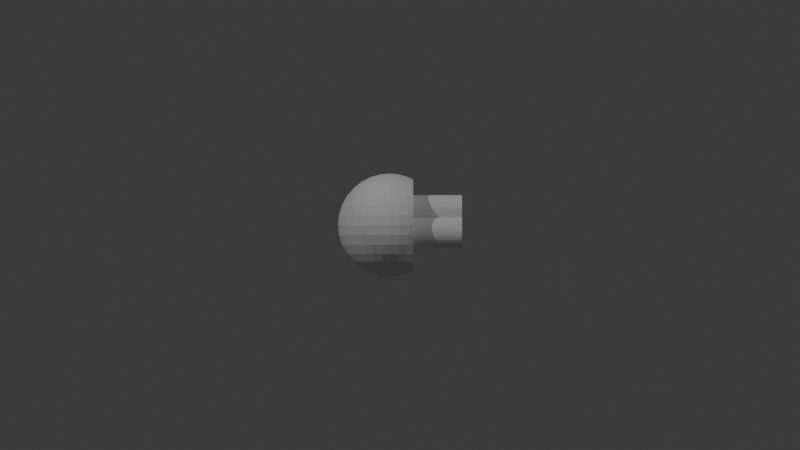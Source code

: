 # Source: PT-4-4-4.blend  (saved by Blender 4.3.32; exported with 4.5.12 LTS)
import bpy
from mathutils import Matrix  # noqa: F401  (used for matrix-valued properties, if any)

bpy.ops.wm.read_factory_settings(use_empty=True)
scene = bpy.context.scene
scene.name = 'Scene'

# ---- collections
col_collection = bpy.data.collections.new('Collection'); scene.collection.children.link(col_collection)

# ---- world
world_world = bpy.data.worlds.new('World'); scene.world = world_world
world_world.use_nodes = True; world_world.node_tree.nodes.clear()
_N = world_world.node_tree.nodes; _L = world_world.node_tree.links
n0 = _N.new('ShaderNodeOutputWorld'); n0.name = 'World Output'; n0.location = (300, 300)
n1 = _N.new('ShaderNodeBackground'); n1.name = 'Background'; n1.location = (10, 300)
n1.inputs[0].default_value = (0.05088, 0.05088, 0.05088, 1.0)
_L.new(n1.outputs[0], n0.inputs[0])
n0.is_active_output = True
world_world.color = (0.05088, 0.05088, 0.05088)
world_world.sun_shadow_jitter_overblur = 0.0

# ---- cameras
cam_camera_001 = bpy.data.cameras.new('Camera.001')
cam_camera_001.type = 'ORTHO'
cam_camera_001.ortho_scale = 40.0
cam_camera_002 = bpy.data.cameras.new('Camera.002')
cam_camera_002.type = 'ORTHO'
cam_camera_002.ortho_scale = 40.0

# ---- lights
light_point = bpy.data.lights.new('Point', 'POINT')
light_point.energy = 1e+04
light_point_001 = bpy.data.lights.new('Point.001', 'POINT')
light_point_001.energy = 6000.0

# ---- meshes
me_sphere = bpy.data.meshes.new('Sphere')
me_sphere.from_pydata([(0.0, 1.433, 2.145), (0.0, 2.145, 1.433), (0.0, 2.53, 0.5033), (0.0, 2.58, 0.0), (0.0, 2.53, -0.5033), (0.0, 2.145, -1.433), (0.0982, 0.4937, 2.53), (0.1926, 0.9684, 2.384), (0.2796, 1.406, 2.145), (0.3559, 1.789, 1.824), (0.4185, 2.104, 1.433), (0.465, 2.338, 0.9873), (0.4937, 2.482, 0.5033), (0.5033, 2.53, 0.0), (0.4937, 2.482, -0.5033), (0.465, 2.338, -0.9873), (0.4185, 2.104, -1.433), (0.3559, 1.789, -1.824), (0.2796, 1.406, -2.145), (0.1926, 0.9684, -2.384), (0.0982, 0.4937, -2.53), (0.1926, 0.465, 2.53), (0.3778, 0.9122, 2.384), (0.5485, 1.324, 2.145), (0.6981, 1.685, 1.824), (0.8209, 1.982, 1.433), (0.9122, 2.202, 0.9873), (0.9684, 2.338, 0.5033), (0.9873, 2.384, 0.0), (0.9684, 2.338, -0.5033), (0.9122, 2.202, -0.9873), (0.8209, 1.982, -1.433), (0.6981, 1.685, -1.824), (0.5485, 1.324, -2.145), (0.3778, 0.9122, -2.384), (0.1926, 0.465, -2.53), (0.2796, 0.4185, 2.53), (0.5485, 0.8209, 2.384), (0.7963, 1.192, 2.145), (1.014, 1.517, 1.824), (1.014, 1.517, -1.824), (0.7963, 1.192, -2.145), (0.5485, 0.8209, -2.384), (0.2796, 0.4185, -2.53), (0.3559, 0.3559, 2.53), (0.6981, 0.6981, 2.384), (1.014, 1.014, 2.145), (1.014, 1.014, -2.145), (0.6981, 0.6981, -2.384), (0.3559, 0.3559, -2.53), (0.4185, 0.2796, 2.53), (0.8209, 0.5485, 2.384), (0.8209, 0.5485, -2.384), (0.4185, 0.2796, -2.53), (0.0, 0.0, 2.58), (0.465, 0.1926, 2.53), (0.9122, 0.3778, 2.384), (0.9122, 0.3778, -2.384), (0.465, 0.1926, -2.53), (0.4937, 0.0982, 2.53), (0.9684, 0.1926, 2.384), (0.9684, 0.1926, -2.384), (0.4937, 0.0982, -2.53), (0.5033, -2.883e-08, 2.53), (0.9873, -5.767e-08, 2.384), (0.9873, -5.767e-08, -2.384), (0.5033, -2.883e-08, -2.53), (0.4937, -0.0982, 2.53), (0.9684, -0.1926, 2.384), (0.9684, -0.1926, -2.384), (0.4937, -0.0982, -2.53), (0.465, -0.1926, 2.53), (0.9122, -0.3778, 2.384), (0.9122, -0.3778, -2.384), (0.465, -0.1926, -2.53), (0.4185, -0.2796, 2.53), (0.8209, -0.5485, 2.384), (0.8209, -0.5485, -2.384), (0.4185, -0.2796, -2.53), (0.3559, -0.3559, 2.53), (0.6981, -0.6981, 2.384), (1.014, -1.014, 2.145), (1.014, -1.014, -2.145), (0.6981, -0.6981, -2.384), (0.3559, -0.3559, -2.53), (0.2796, -0.4185, 2.53), (0.5485, -0.8209, 2.384), (0.7963, -1.192, 2.145), (1.014, -1.517, 1.824), (1.014, -1.517, -1.824), (0.7963, -1.192, -2.145), (0.5485, -0.8209, -2.384), (0.2796, -0.4185, -2.53), (0.1926, -0.465, 2.53), (0.3778, -0.9122, 2.384), (0.5485, -1.324, 2.145), (0.6981, -1.685, 1.824), (0.8209, -1.982, 1.433), (0.9122, -2.202, 0.9873), (0.9684, -2.338, 0.5033), (0.9873, -2.384, 0.0), (0.9684, -2.338, -0.5033), (0.9122, -2.202, -0.9873), (0.8209, -1.982, -1.433), (0.6981, -1.685, -1.824), (0.5485, -1.324, -2.145), (0.3778, -0.9122, -2.384), (0.1926, -0.465, -2.53), (0.0982, -0.4937, 2.53), (0.1926, -0.9684, 2.384), (0.2796, -1.406, 2.145), (0.3559, -1.789, 1.824), (0.4185, -2.104, 1.433), (0.465, -2.338, 0.9873), (0.4937, -2.482, 0.5033), (0.5033, -2.53, 0.0), (0.4937, -2.482, -0.5033), (0.465, -2.338, -0.9873), (0.4185, -2.104, -1.433), (0.3559, -1.789, -1.824), (0.2796, -1.406, -2.145), (0.1926, -0.9684, -2.384), (0.0982, -0.4937, -2.53), (-1.922e-08, -0.5033, 2.53), (-1.346e-07, -0.9873, 2.384), (-2.499e-07, -1.433, 2.145), (-3.844e-08, -1.824, 1.824), (-2.691e-07, -2.145, 1.433), (7.689e-08, -2.384, 0.9873), (-3.46e-07, -2.53, 0.5033), (-8.458e-07, -2.58, 0.0), (-3.46e-07, -2.53, -0.5033), (7.689e-08, -2.384, -0.9873), (-2.691e-07, -2.145, -1.433), (-3.844e-08, -1.824, -1.824), (-2.499e-07, -1.433, -2.145), (-1.346e-07, -0.9873, -2.384), (-1.922e-08, -0.5033, -2.53), (-0.0982, -0.4937, 2.53), (-0.1926, -0.9684, 2.384), (-0.2796, -1.406, 2.145), (-0.3559, -1.789, 1.824), (-0.4185, -2.104, 1.433), (-0.465, -2.338, 0.9873), (-0.4937, -2.482, 0.5033), (-0.5033, -2.53, 0.0), (-0.4937, -2.482, -0.5033), (-0.465, -2.338, -0.9873), (-0.4185, -2.104, -1.433), (-0.3559, -1.789, -1.824), (-0.2796, -1.406, -2.145), (-0.1926, -0.9684, -2.384), (-0.0982, -0.4937, -2.53), (-0.1926, -0.465, 2.53), (-0.3778, -0.9122, 2.384), (-0.5485, -1.324, 2.145), (-0.6981, -1.685, 1.824), (-0.8209, -1.982, 1.433), (-0.9122, -2.202, 0.9873), (-0.9684, -2.338, 0.5033), (-0.9873, -2.384, 0.0), (-0.9684, -2.338, -0.5033), (-0.9122, -2.202, -0.9873), (-0.8209, -1.982, -1.433), (-0.6981, -1.685, -1.824), (-0.5485, -1.324, -2.145), (-0.3778, -0.9122, -2.384), (-0.1926, -0.465, -2.53), (-0.2796, -0.4185, 2.53), (-0.5485, -0.8209, 2.384), (-0.7963, -1.192, 2.145), (-1.014, -1.517, 1.824), (-1.192, -1.784, 1.433), (-1.324, -1.982, 0.9873), (-1.406, -2.104, 0.5033), (-1.433, -2.145, 0.0), (-1.406, -2.104, -0.5033), (-1.324, -1.982, -0.9873), (-1.192, -1.784, -1.433), (-1.014, -1.517, -1.824), (-0.7963, -1.192, -2.145), (-0.5485, -0.8209, -2.384), (-0.2796, -0.4185, -2.53), (-0.3559, -0.3559, 2.53), (-0.6981, -0.6981, 2.384), (-1.014, -1.014, 2.145), (-1.29, -1.29, 1.824), (-1.517, -1.517, 1.433), (-1.685, -1.685, 0.9873), (-1.789, -1.789, 0.5033), (-1.824, -1.824, 0.0), (-1.789, -1.789, -0.5033), (-1.685, -1.685, -0.9873), (-1.517, -1.517, -1.433), (-1.29, -1.29, -1.824), (-1.014, -1.014, -2.145), (-0.6981, -0.6981, -2.384), (-0.3559, -0.3559, -2.53), (0.0, 0.0, -2.58), (-0.4185, -0.2796, 2.53), (-0.8209, -0.5485, 2.384), (-1.192, -0.7963, 2.145), (-1.517, -1.014, 1.824), (-1.784, -1.192, 1.433), (-1.982, -1.324, 0.9873), (-2.104, -1.406, 0.5033), (-2.145, -1.433, 0.0), (-2.104, -1.406, -0.5033), (-1.982, -1.324, -0.9873), (-1.784, -1.192, -1.433), (-1.517, -1.014, -1.824), (-1.192, -0.7963, -2.145), (-0.8209, -0.5485, -2.384), (-0.4185, -0.2796, -2.53), (-0.465, -0.1926, 2.53), (-0.9122, -0.3778, 2.384), (-1.324, -0.5485, 2.145), (-1.685, -0.6981, 1.824), (-1.982, -0.8209, 1.433), (-2.202, -0.9122, 0.9873), (-2.338, -0.9684, 0.5033), (-2.384, -0.9873, 0.0), (-2.338, -0.9684, -0.5033), (-2.202, -0.9122, -0.9873), (-1.982, -0.8209, -1.433), (-1.685, -0.6981, -1.824), (-1.324, -0.5485, -2.145), (-0.9122, -0.3778, -2.384), (-0.465, -0.1926, -2.53), (-0.4937, -0.0982, 2.53), (-0.9684, -0.1926, 2.384), (-1.406, -0.2796, 2.145), (-1.789, -0.3559, 1.824), (-2.104, -0.4185, 1.433), (-2.338, -0.465, 0.9873), (-2.482, -0.4937, 0.5033), (-2.53, -0.5033, 0.0), (-2.482, -0.4937, -0.5033), (-2.338, -0.465, -0.9873), (-2.104, -0.4185, -1.433), (-1.789, -0.3559, -1.824), (-1.406, -0.2796, -2.145), (-0.9684, -0.1926, -2.384), (-0.4937, -0.0982, -2.53), (-0.5033, 4.806e-08, 2.53), (-0.9873, 1.346e-07, 2.384), (-1.433, 3.844e-07, 2.145), (-1.824, 7.689e-08, 1.824), (-2.145, 4.229e-07, 1.433), (-2.384, 3.844e-08, 0.9873), (-2.53, 6.92e-07, 0.5033), (-2.58, 1.153e-06, 0.0), (-2.53, 6.92e-07, -0.5033), (-2.384, 3.844e-08, -0.9873), (-2.145, 4.229e-07, -1.433), (-1.824, 7.689e-08, -1.824), (-1.433, 3.844e-07, -2.145), (-0.9873, 1.346e-07, -2.384), (-0.5033, 4.806e-08, -2.53), (-0.4937, 0.0982, 2.53), (-0.9684, 0.1926, 2.384), (-1.406, 0.2796, 2.145), (-1.789, 0.3559, 1.824), (-2.104, 0.4185, 1.433), (-2.338, 0.465, 0.9873), (-2.482, 0.4937, 0.5033), (-2.53, 0.5033, 0.0), (-2.482, 0.4937, -0.5033), (-2.338, 0.465, -0.9873), (-2.104, 0.4185, -1.433), (-1.789, 0.3559, -1.824), (-1.406, 0.2796, -2.145), (-0.9684, 0.1926, -2.384), (-0.4937, 0.0982, -2.53), (-0.465, 0.1926, 2.53), (-0.9122, 0.3778, 2.384), (-1.324, 0.5485, 2.145), (-1.685, 0.6981, 1.824), (-1.982, 0.8209, 1.433), (-2.202, 0.9122, 0.9873), (-2.338, 0.9684, 0.5033), (-2.384, 0.9873, 0.0), (-2.338, 0.9684, -0.5033), (-2.202, 0.9122, -0.9873), (-1.982, 0.8209, -1.433), (-1.685, 0.6981, -1.824), (-1.324, 0.5485, -2.145), (-0.9122, 0.3778, -2.384), (-0.465, 0.1926, -2.53), (-0.4185, 0.2796, 2.53), (-0.8209, 0.5485, 2.384), (-1.192, 0.7963, 2.145), (-1.517, 1.014, 1.824), (-1.784, 1.192, 1.433), (-1.982, 1.324, 0.9873), (-2.104, 1.406, 0.5033), (-2.145, 1.433, 0.0), (-2.104, 1.406, -0.5033), (-1.982, 1.324, -0.9873), (-1.784, 1.192, -1.433), (-1.517, 1.014, -1.824), (-1.192, 0.7963, -2.145), (-0.8209, 0.5485, -2.384), (-0.4185, 0.2796, -2.53), (-0.3559, 0.3559, 2.53), (-0.6981, 0.6981, 2.384), (-1.014, 1.014, 2.145), (-1.29, 1.29, 1.824), (-1.517, 1.517, 1.433), (-1.685, 1.685, 0.9873), (-1.789, 1.789, 0.5033), (-1.824, 1.824, 0.0), (-1.789, 1.789, -0.5033), (-1.685, 1.685, -0.9873), (-1.517, 1.517, -1.433), (-1.29, 1.29, -1.824), (-1.014, 1.014, -2.145), (-0.6981, 0.6981, -2.384), (-0.3559, 0.3559, -2.53), (-0.2796, 0.4185, 2.53), (-0.5485, 0.8209, 2.384), (-0.7963, 1.192, 2.145), (-1.014, 1.517, 1.824), (-1.192, 1.784, 1.433), (-1.324, 1.982, 0.9873), (-1.406, 2.104, 0.5033), (-1.433, 2.145, 0.0), (-1.406, 2.104, -0.5033), (-1.324, 1.982, -0.9873), (-1.192, 1.784, -1.433), (-1.014, 1.517, -1.824), (-0.7963, 1.192, -2.145), (-0.5485, 0.8209, -2.384), (-0.2796, 0.4185, -2.53), (-0.1926, 0.465, 2.53), (-0.3778, 0.9122, 2.384), (-0.5485, 1.324, 2.145), (-0.6981, 1.685, 1.824), (-0.8209, 1.982, 1.433), (-0.9122, 2.202, 0.9873), (-0.9684, 2.338, 0.5033), (-0.9873, 2.384, 0.0), (-0.9684, 2.338, -0.5033), (-0.9122, 2.202, -0.9873), (-0.8209, 1.982, -1.433), (-0.6981, 1.685, -1.824), (-0.5485, 1.324, -2.145), (-0.3778, 0.9122, -2.384), (-0.1926, 0.465, -2.53), (-0.0982, 0.4937, 2.53), (-0.1926, 0.9684, 2.384), (-0.2796, 1.406, 2.145), (-0.3559, 1.789, 1.824), (-0.4185, 2.104, 1.433), (-0.465, 2.338, 0.9873), (-0.4937, 2.482, 0.5033), (-0.5033, 2.53, 0.0), (-0.4937, 2.482, -0.5033), (-0.465, 2.338, -0.9873), (-0.4185, 2.104, -1.433), (-0.3559, 1.789, -1.824), (-0.2796, 1.406, -2.145), (-0.1926, 0.9684, -2.384), (-0.0982, 0.4937, -2.53), (3.844e-08, 0.5033, 2.53), (1.73e-07, 0.9873, 2.384), (2.307e-07, 1.824, 1.824), (1.538e-07, 2.384, 0.9873), (1.538e-07, 2.384, -0.9873), (2.307e-07, 1.824, -1.824), (5.575e-07, 1.433, -2.145), (1.73e-07, 0.9873, -2.384), (3.844e-08, 0.5033, -2.53), (1.184, 1.772, 1.45), (1.184, 1.772, -1.45), (1.184, 2.223, 0.5033), (1.184, 2.057, 0.9873), (1.184, 2.278, 0.0), (1.184, 2.223, -0.5033), (1.184, 2.057, -0.9873), (1.184, 1.788, -1.433), (1.184, 1.788, 1.433), (1.184, 1.184, 1.947), (1.184, 1.184, -1.947), (1.184, 1.377, 1.824), (1.184, 1.377, -1.824), (1.184, 0.7911, 2.15), (1.184, 0.7911, -2.15), (1.184, 0.8058, 2.145), (1.184, 0.8058, -2.145), (1.184, 0.4904, 2.226), (1.184, 0.4904, -2.226), (1.184, 0.2355, 2.266), (1.184, 0.2355, -2.266), (1.184, -9.157e-08, 2.278), (1.184, -9.157e-08, -2.278), (1.184, -0.2355, 2.266), (1.184, -0.2355, -2.266), (1.184, -0.4904, 2.226), (1.184, -0.4904, -2.226), (1.184, -0.7911, 2.15), (1.184, -0.7911, -2.15), (1.184, -1.184, 1.947), (1.184, -1.184, -1.947), (1.184, -0.8058, -2.145), (1.184, -0.8058, 2.145), (1.184, -1.772, 1.45), (1.184, -1.772, -1.45), (1.184, -1.377, 1.824), (1.184, -1.377, -1.824), (1.184, -2.223, 0.5033), (1.184, -2.057, 0.9873), (1.184, -2.278, 0.0), (1.184, -2.223, -0.5033), (1.184, -2.057, -0.9873), (1.184, -1.788, -1.433), (1.184, -1.788, 1.433)], [], [(366, 0, 8, 9), (369, 5, 16, 17), (1, 366, 9, 10), (370, 369, 17, 18), (367, 1, 10, 11), (371, 370, 18, 19), (2, 367, 11, 12), (372, 371, 19, 20), (3, 2, 12, 13), (364, 54, 6), (198, 372, 20), (4, 3, 13, 14), (365, 364, 6, 7), (368, 4, 14, 15), (0, 365, 7, 8), (5, 368, 15, 16), (15, 14, 29, 30), (8, 7, 22, 23), (16, 15, 30, 31), (9, 8, 23, 24), (17, 16, 31, 32), (10, 9, 24, 25), (18, 17, 32, 33), (11, 10, 25, 26), (19, 18, 33, 34), (12, 11, 26, 27), (20, 19, 34, 35), (13, 12, 27, 28), (6, 54, 21), (198, 20, 35), (14, 13, 28, 29), (7, 6, 21, 22), (34, 33, 41, 42), (35, 34, 42, 43), (21, 54, 36), (198, 35, 43), (22, 21, 36, 37), (23, 22, 37, 38), (24, 23, 38, 39), (401, 399, 397, 395, 393, 391, 387, 389, 383, 385, 374, 380, 379, 378, 377, 375, 376, 381, 373, 384, 382, 388, 386, 390, 392, 394, 396, 398, 400, 405, 402, 408, 406, 416, 411, 410, 412, 413, 414, 415, 407, 409, 403, 404), (33, 32, 40, 41), (373, 39, 384), (42, 41, 47, 48), (43, 42, 48, 49), (36, 54, 44), (198, 43, 49), (37, 36, 44, 45), (38, 37, 45, 46), (49, 48, 52, 53), (44, 54, 50), (198, 49, 53), (45, 44, 50, 51), (382, 46, 388), (53, 52, 57, 58), (50, 54, 55), (198, 53, 58), (51, 50, 55, 56), (386, 51, 56, 390), (55, 54, 59), (198, 58, 62), (56, 55, 59, 60), (390, 56, 60, 392), (58, 57, 61, 62), (62, 61, 65, 66), (59, 54, 63), (198, 62, 66), (60, 59, 63, 64), (392, 60, 64, 394), (63, 54, 67), (198, 66, 70), (64, 63, 67, 68), (394, 64, 68, 396), (66, 65, 69, 70), (70, 69, 73, 74), (67, 54, 71), (198, 70, 74), (68, 67, 71, 72), (396, 68, 72, 398), (72, 71, 75, 76), (398, 72, 76, 400), (74, 73, 77, 78), (71, 54, 75), (198, 74, 78), (404, 403, 82), (78, 77, 83, 84), (75, 54, 79), (198, 78, 84), (76, 75, 79, 80), (400, 76, 80, 81, 405), (402, 405, 81), (81, 80, 86, 87), (402, 81, 87, 88, 408), (409, 407, 89), (406, 408, 88), (83, 82, 90, 91), (84, 83, 91, 92), (79, 54, 85), (198, 84, 92), (80, 79, 85, 86), (91, 90, 105, 106), (410, 411, 98, 99), (92, 91, 106, 107), (412, 410, 99, 100), (85, 54, 93), (198, 92, 107), (413, 412, 100, 101), (86, 85, 93, 94), (414, 413, 101, 102), (87, 86, 94, 95), (415, 414, 102, 103), (88, 87, 95, 96), (406, 88, 96, 97, 416), (90, 89, 104, 105), (411, 416, 97, 98), (95, 94, 109, 110), (103, 102, 117, 118), (96, 95, 110, 111), (104, 103, 118, 119), (97, 96, 111, 112), (105, 104, 119, 120), (98, 97, 112, 113), (106, 105, 120, 121), (99, 98, 113, 114), (107, 106, 121, 122), (100, 99, 114, 115), (93, 54, 108), (198, 107, 122), (101, 100, 115, 116), (94, 93, 108, 109), (102, 101, 116, 117), (114, 113, 128, 129), (122, 121, 136, 137), (115, 114, 129, 130), (108, 54, 123), (198, 122, 137), (116, 115, 130, 131), (109, 108, 123, 124), (117, 116, 131, 132), (110, 109, 124, 125), (118, 117, 132, 133), (111, 110, 125, 126), (119, 118, 133, 134), (112, 111, 126, 127), (120, 119, 134, 135), (113, 112, 127, 128), (121, 120, 135, 136), (133, 132, 147, 148), (126, 125, 140, 141), (134, 133, 148, 149), (127, 126, 141, 142), (135, 134, 149, 150), (128, 127, 142, 143), (136, 135, 150, 151), (129, 128, 143, 144), (137, 136, 151, 152), (130, 129, 144, 145), (123, 54, 138), (198, 137, 152), (131, 130, 145, 146), (124, 123, 138, 139), (132, 131, 146, 147), (125, 124, 139, 140), (152, 151, 166, 167), (145, 144, 159, 160), (138, 54, 153), (198, 152, 167), (146, 145, 160, 161), (139, 138, 153, 154), (147, 146, 161, 162), (140, 139, 154, 155), (148, 147, 162, 163), (141, 140, 155, 156), (149, 148, 163, 164), (142, 141, 156, 157), (150, 149, 164, 165), (143, 142, 157, 158), (151, 150, 165, 166), (144, 143, 158, 159), (156, 155, 170, 171), (164, 163, 178, 179), (157, 156, 171, 172), (165, 164, 179, 180), (158, 157, 172, 173), (166, 165, 180, 181), (159, 158, 173, 174), (167, 166, 181, 182), (160, 159, 174, 175), (153, 54, 168), (198, 167, 182), (161, 160, 175, 176), (154, 153, 168, 169), (162, 161, 176, 177), (155, 154, 169, 170), (163, 162, 177, 178), (175, 174, 189, 190), (168, 54, 183), (198, 182, 197), (176, 175, 190, 191), (169, 168, 183, 184), (177, 176, 191, 192), (170, 169, 184, 185), (178, 177, 192, 193), (171, 170, 185, 186), (179, 178, 193, 194), (172, 171, 186, 187), (180, 179, 194, 195), (173, 172, 187, 188), (181, 180, 195, 196), (174, 173, 188, 189), (182, 181, 196, 197), (194, 193, 209, 210), (187, 186, 202, 203), (195, 194, 210, 211), (188, 187, 203, 204), (196, 195, 211, 212), (189, 188, 204, 205), (197, 196, 212, 213), (190, 189, 205, 206), (183, 54, 199), (198, 197, 213), (191, 190, 206, 207), (184, 183, 199, 200), (192, 191, 207, 208), (185, 184, 200, 201), (193, 192, 208, 209), (186, 185, 201, 202), (198, 213, 228), (207, 206, 221, 222), (200, 199, 214, 215), (208, 207, 222, 223), (201, 200, 215, 216), (209, 208, 223, 224), (202, 201, 216, 217), (210, 209, 224, 225), (203, 202, 217, 218), (211, 210, 225, 226), (204, 203, 218, 219), (212, 211, 226, 227), (205, 204, 219, 220), (213, 212, 227, 228), (206, 205, 220, 221), (199, 54, 214), (226, 225, 240, 241), (219, 218, 233, 234), (227, 226, 241, 242), (220, 219, 234, 235), (228, 227, 242, 243), (221, 220, 235, 236), (214, 54, 229), (198, 228, 243), (222, 221, 236, 237), (215, 214, 229, 230), (223, 222, 237, 238), (216, 215, 230, 231), (224, 223, 238, 239), (217, 216, 231, 232), (225, 224, 239, 240), (218, 217, 232, 233), (230, 229, 244, 245), (238, 237, 252, 253), (231, 230, 245, 246), (239, 238, 253, 254), (232, 231, 246, 247), (240, 239, 254, 255), (233, 232, 247, 248), (241, 240, 255, 256), (234, 233, 248, 249), (242, 241, 256, 257), (235, 234, 249, 250), (243, 242, 257, 258), (236, 235, 250, 251), (229, 54, 244), (198, 243, 258), (237, 236, 251, 252), (249, 248, 263, 264), (257, 256, 271, 272), (250, 249, 264, 265), (258, 257, 272, 273), (251, 250, 265, 266), (244, 54, 259), (198, 258, 273), (252, 251, 266, 267), (245, 244, 259, 260), (253, 252, 267, 268), (246, 245, 260, 261), (254, 253, 268, 269), (247, 246, 261, 262), (255, 254, 269, 270), (248, 247, 262, 263), (256, 255, 270, 271), (268, 267, 282, 283), (261, 260, 275, 276), (269, 268, 283, 284), (262, 261, 276, 277), (270, 269, 284, 285), (263, 262, 277, 278), (271, 270, 285, 286), (264, 263, 278, 279), (272, 271, 286, 287), (265, 264, 279, 280), (273, 272, 287, 288), (266, 265, 280, 281), (259, 54, 274), (198, 273, 288), (267, 266, 281, 282), (260, 259, 274, 275), (287, 286, 301, 302), (280, 279, 294, 295), (288, 287, 302, 303), (281, 280, 295, 296), (274, 54, 289), (198, 288, 303), (282, 281, 296, 297), (275, 274, 289, 290), (283, 282, 297, 298), (276, 275, 290, 291), (284, 283, 298, 299), (277, 276, 291, 292), (285, 284, 299, 300), (278, 277, 292, 293), (286, 285, 300, 301), (279, 278, 293, 294), (291, 290, 305, 306), (299, 298, 313, 314), (292, 291, 306, 307), (300, 299, 314, 315), (293, 292, 307, 308), (301, 300, 315, 316), (294, 293, 308, 309), (302, 301, 316, 317), (295, 294, 309, 310), (303, 302, 317, 318), (296, 295, 310, 311), (289, 54, 304), (198, 303, 318), (297, 296, 311, 312), (290, 289, 304, 305), (298, 297, 312, 313), (310, 309, 324, 325), (318, 317, 332, 333), (311, 310, 325, 326), (304, 54, 319), (198, 318, 333), (312, 311, 326, 327), (305, 304, 319, 320), (313, 312, 327, 328), (306, 305, 320, 321), (314, 313, 328, 329), (307, 306, 321, 322), (315, 314, 329, 330), (308, 307, 322, 323), (316, 315, 330, 331), (309, 308, 323, 324), (317, 316, 331, 332), (329, 328, 343, 344), (322, 321, 336, 337), (330, 329, 344, 345), (323, 322, 337, 338), (331, 330, 345, 346), (324, 323, 338, 339), (332, 331, 346, 347), (325, 324, 339, 340), (333, 332, 347, 348), (326, 325, 340, 341), (319, 54, 334), (198, 333, 348), (327, 326, 341, 342), (320, 319, 334, 335), (328, 327, 342, 343), (321, 320, 335, 336), (348, 347, 362, 363), (341, 340, 355, 356), (334, 54, 349), (198, 348, 363), (342, 341, 356, 357), (335, 334, 349, 350), (343, 342, 357, 358), (336, 335, 350, 351), (344, 343, 358, 359), (337, 336, 351, 352), (345, 344, 359, 360), (338, 337, 352, 353), (346, 345, 360, 361), (339, 338, 353, 354), (347, 346, 361, 362), (340, 339, 354, 355), (360, 359, 5, 369), (353, 352, 366, 1), (361, 360, 369, 370), (354, 353, 1, 367), (362, 361, 370, 371), (355, 354, 367, 2), (363, 362, 371, 372), (356, 355, 2, 3), (349, 54, 364), (198, 363, 372), (357, 356, 3, 4), (350, 349, 364, 365), (358, 357, 4, 368), (351, 350, 365, 0), (359, 358, 368, 5), (352, 351, 0, 366), (89, 407, 415, 103, 104), (82, 403, 409, 89, 90), (77, 401, 404, 82, 83), (73, 399, 401, 77), (69, 397, 399, 73), (65, 395, 397, 69), (61, 393, 395, 65), (57, 391, 393, 61), (48, 47, 389, 387, 52), (52, 387, 391, 57), (46, 45, 51, 386, 388), (41, 40, 385, 383, 47), (47, 383, 389), (39, 38, 46, 382, 384), (31, 30, 379, 380), (30, 29, 378, 379), (29, 28, 377, 378), (26, 25, 381, 376), (27, 26, 376, 375), (28, 27, 375, 377), (32, 31, 380, 374, 40), (40, 374, 385), (25, 24, 39, 373, 381)])
_uv = me_sphere.uv_layers.new(name='UVMap')
_uv.uv.foreach_set('vector', [0.75, 0.75, 0.75, 0.8125, 0.7188, 0.8125, 0.7188, 0.75, 0.75, 0.25, 0.75, 0.3125, 0.7188, 0.3125, 0.7188, 0.25, 0.75, 0.6875, 0.75, 0.75, 0.7188, 0.75, 0.7188, 0.6875, 0.75, 0.1875, 0.75, 0.25, 0.7188, 0.25, 0.7188, 0.1875, 0.75, 0.625, 0.75, 0.6875, 0.7188, 0.6875, 0.7188, 0.625, 0.75, 0.125, 0.75, 0.1875, 0.7188, 0.1875, 0.7188, 0.125, 0.75, 0.5625, 0.75, 0.625, 0.7188, 0.625, 0.7188, 0.5625, 0.75, 0.0625, 0.75, 0.125, 0.7188, 0.125, 0.7188, 0.0625, 0.75, 0.5, 0.75, 0.5625, 0.7188, 0.5625, 0.7188, 0.5, 0.75, 0.9375, 0.7344, 1.0, 0.7188, 0.9375, 0.7344, 0.0, 0.75, 0.0625, 0.7188, 0.0625, 0.75, 0.4375, 0.75, 0.5, 0.7188, 0.5, 0.7188, 0.4375, 0.75, 0.875, 0.75, 0.9375, 0.7188, 0.9375, 0.7188, 0.875, 0.75, 0.375, 0.75, 0.4375, 0.7188, 0.4375, 0.7188, 0.375, 0.75, 0.8125, 0.75, 0.875, 0.7188, 0.875, 0.7188, 0.8125, 0.75, 0.3125, 0.75, 0.375, 0.7188, 0.375, 0.7188, 0.3125, 0.7188, 0.375, 0.7188, 0.4375, 0.6875, 0.4375, 0.6875, 0.375, 0.7188, 0.8125, 0.7188, 0.875, 0.6875, 0.875, 0.6875, 0.8125, 0.7188, 0.3125, 0.7188, 0.375, 0.6875, 0.375, 0.6875, 0.3125, 0.7188, 0.75, 0.7188, 0.8125, 0.6875, 0.8125, 0.6875, 0.75, 0.7188, 0.25, 0.7188, 0.3125, 0.6875, 0.3125, 0.6875, 0.25, 0.7188, 0.6875, 0.7188, 0.75, 0.6875, 0.75, 0.6875, 0.6875, 0.7188, 0.1875, 0.7188, 0.25, 0.6875, 0.25, 0.6875, 0.1875, 0.7188, 0.625, 0.7188, 0.6875, 0.6875, 0.6875, 0.6875, 0.625, 0.7188, 0.125, 0.7188, 0.1875, 0.6875, 0.1875, 0.6875, 0.125, 0.7188, 0.5625, 0.7188, 0.625, 0.6875, 0.625, 0.6875, 0.5625, 0.7188, 0.0625, 0.7188, 0.125, 0.6875, 0.125, 0.6875, 0.0625, 0.7188, 0.5, 0.7188, 0.5625, 0.6875, 0.5625, 0.6875, 0.5, 0.7188, 0.9375, 0.7031, 1.0, 0.6875, 0.9375, 0.7031, 0.0, 0.7188, 0.0625, 0.6875, 0.0625, 0.7188, 0.4375, 0.7188, 0.5, 0.6875, 0.5, 0.6875, 0.4375, 0.7188, 0.875, 0.7188, 0.9375, 0.6875, 0.9375, 0.6875, 0.875, 0.6875, 0.125, 0.6875, 0.1875, 0.6562, 0.1875, 0.6562, 0.125, 0.6875, 0.0625, 0.6875, 0.125, 0.6562, 0.125, 0.6562, 0.0625, 0.6875, 0.9375, 0.6719, 1.0, 0.6562, 0.9375, 0.6719, 0.0, 0.6875, 0.0625, 0.6562, 0.0625, 0.6875, 0.875, 0.6875, 0.9375, 0.6562, 0.9375, 0.6562, 0.875, 0.6875, 0.8125, 0.6875, 0.875, 0.6562, 0.875, 0.6562, 0.8125, 0.6875, 0.75, 0.6875, 0.8125, 0.6562, 0.8125, 0.6562, 0.75, 0.4062, 0.1862, 0.4375, 0.1662, 0.4688, 0.1558, 0.5, 0.1526, 0.5312, 0.1558, 0.5625, 0.1662, 0.5938, 0.1862, 0.5951, 0.1875, 0.625, 0.226, 0.637, 0.25, 0.6562, 0.3098, 0.6569, 0.3125, 0.6669, 0.375, 0.6721, 0.4375, 0.6737, 0.5, 0.6721, 0.5625, 0.6669, 0.625, 0.6569, 0.6875, 0.6562, 0.6902, 0.637, 0.75, 0.625, 0.774, 0.5951, 0.8125, 0.5938, 0.8138, 0.5625, 0.8338, 0.5312, 0.8442, 0.5, 0.8474, 0.4688, 0.8442, 0.4375, 0.8338, 0.4062, 0.8138, 0.4049, 0.8125, 0.375, 0.774, 0.363, 0.75, 0.3438, 0.6902, 0.3431, 0.6875, 0.3331, 0.625, 0.3279, 0.5625, 0.3263, 0.5, 0.3279, 0.4375, 0.3331, 0.375, 0.3431, 0.3125, 0.3438, 0.3098, 0.363, 0.25, 0.375, 0.226, 0.4049, 0.1875, 0.6875, 0.1875, 0.6875, 0.25, 0.6562, 0.25, 0.6562, 0.1875, 0.6562, 0.6902, 0.6562, 0.75, 0.637, 0.75, 0.6562, 0.125, 0.6562, 0.1875, 0.625, 0.1875, 0.625, 0.125, 0.6562, 0.0625, 0.6562, 0.125, 0.625, 0.125, 0.625, 0.0625, 0.6562, 0.9375, 0.6406, 1.0, 0.625, 0.9375, 0.6406, 0.0, 0.6562, 0.0625, 0.625, 0.0625, 0.6562, 0.875, 0.6562, 0.9375, 0.625, 0.9375, 0.625, 0.875, 0.6562, 0.8125, 0.6562, 0.875, 0.625, 0.875, 0.625, 0.8125, 0.625, 0.0625, 0.625, 0.125, 0.5938, 0.125, 0.5938, 0.0625, 0.625, 0.9375, 0.6094, 1.0, 0.5938, 0.9375, 0.6094, 0.0, 0.625, 0.0625, 0.5938, 0.0625, 0.625, 0.875, 0.625, 0.9375, 0.5938, 0.9375, 0.5938, 0.875, 0.625, 0.774, 0.625, 0.8125, 0.5951, 0.8125, 0.5938, 0.0625, 0.5938, 0.125, 0.5625, 0.125, 0.5625, 0.0625, 0.5938, 0.9375, 0.5781, 1.0, 0.5625, 0.9375, 0.5781, 0.0, 0.5938, 0.0625, 0.5625, 0.0625, 0.5938, 0.875, 0.5938, 0.9375, 0.5625, 0.9375, 0.5625, 0.875, 0.5938, 0.8138, 0.5938, 0.875, 0.5625, 0.875, 0.5625, 0.8338, 0.5625, 0.9375, 0.5469, 1.0, 0.5312, 0.9375, 0.5469, 0.0, 0.5625, 0.0625, 0.5312, 0.0625, 0.5625, 0.875, 0.5625, 0.9375, 0.5312, 0.9375, 0.5312, 0.875, 0.5625, 0.8338, 0.5625, 0.875, 0.5312, 0.875, 0.5312, 0.8442, 0.5625, 0.0625, 0.5625, 0.125, 0.5312, 0.125, 0.5312, 0.0625, 0.5312, 0.0625, 0.5312, 0.125, 0.5, 0.125, 0.5, 0.0625, 0.5312, 0.9375, 0.5156, 1.0, 0.5, 0.9375, 0.5156, 0.0, 0.5312, 0.0625, 0.5, 0.0625, 0.5312, 0.875, 0.5312, 0.9375, 0.5, 0.9375, 0.5, 0.875, 0.5312, 0.8442, 0.5312, 0.875, 0.5, 0.875, 0.5, 0.8474, 0.5, 0.9375, 0.4844, 1.0, 0.4688, 0.9375, 0.4844, 0.0, 0.5, 0.0625, 0.4688, 0.0625, 0.5, 0.875, 0.5, 0.9375, 0.4688, 0.9375, 0.4688, 0.875, 0.5, 0.8474, 0.5, 0.875, 0.4688, 0.875, 0.4688, 0.8442, 0.5, 0.0625, 0.5, 0.125, 0.4688, 0.125, 0.4688, 0.0625, 0.4688, 0.0625, 0.4688, 0.125, 0.4375, 0.125, 0.4375, 0.0625, 0.4688, 0.9375, 0.4531, 1.0, 0.4375, 0.9375, 0.4531, 0.0, 0.4688, 0.0625, 0.4375, 0.0625, 0.4688, 0.875, 0.4688, 0.9375, 0.4375, 0.9375, 0.4375, 0.875, 0.4688, 0.8442, 0.4688, 0.875, 0.4375, 0.875, 0.4375, 0.8338, 0.4375, 0.875, 0.4375, 0.9375, 0.4062, 0.9375, 0.4062, 0.875, 0.4375, 0.8338, 0.4375, 0.875, 0.4062, 0.875, 0.4062, 0.8138, 0.4375, 0.0625, 0.4375, 0.125, 0.4062, 0.125, 0.4062, 0.0625, 0.4375, 0.9375, 0.4219, 1.0, 0.4062, 0.9375, 0.4219, 0.0, 0.4375, 0.0625, 0.4062, 0.0625, 0.4049, 0.1875, 0.375, 0.226, 0.375, 0.1875, 0.4062, 0.0625, 0.4062, 0.125, 0.375, 0.125, 0.375, 0.0625, 0.4062, 0.9375, 0.3906, 1.0, 0.375, 0.9375, 0.3906, 0.0, 0.4062, 0.0625, 0.375, 0.0625, 0.4062, 0.875, 0.4062, 0.9375, 0.375, 0.9375, 0.375, 0.875, 0.4062, 0.8138, 0.4062, 0.875, 0.375, 0.875, 0.375, 0.8125, 0.4049, 0.8125, 0.375, 0.774, 0.4049, 0.8125, 0.375, 0.8125, 0.375, 0.8125, 0.375, 0.875, 0.3438, 0.875, 0.3438, 0.8125, 0.375, 0.774, 0.375, 0.8125, 0.3438, 0.8125, 0.3438, 0.75, 0.363, 0.75, 0.363, 0.25, 0.3438, 0.3098, 0.3438, 0.25, 0.3438, 0.6902, 0.363, 0.75, 0.3438, 0.75, 0.375, 0.125, 0.375, 0.1875, 0.3438, 0.1875, 0.3438, 0.125, 0.375, 0.0625, 0.375, 0.125, 0.3438, 0.125, 0.3438, 0.0625, 0.375, 0.9375, 0.3594, 1.0, 0.3438, 0.9375, 0.3594, 0.0, 0.375, 0.0625, 0.3438, 0.0625, 0.375, 0.875, 0.375, 0.9375, 0.3438, 0.9375, 0.3438, 0.875, 0.3438, 0.125, 0.3438, 0.1875, 0.3125, 0.1875, 0.3125, 0.125, 0.3279, 0.5625, 0.3331, 0.625, 0.3125, 0.625, 0.3125, 0.5625, 0.3438, 0.0625, 0.3438, 0.125, 0.3125, 0.125, 0.3125, 0.0625, 0.3263, 0.5, 0.3279, 0.5625, 0.3125, 0.5625, 0.3125, 0.5, 0.3438, 0.9375, 0.3281, 1.0, 0.3125, 0.9375, 0.3281, 0.0, 0.3438, 0.0625, 0.3125, 0.0625, 0.3279, 0.4375, 0.3263, 0.5, 0.3125, 0.5, 0.3125, 0.4375, 0.3438, 0.875, 0.3438, 0.9375, 0.3125, 0.9375, 0.3125, 0.875, 0.3331, 0.375, 0.3279, 0.4375, 0.3125, 0.4375, 0.3125, 0.375, 0.3438, 0.8125, 0.3438, 0.875, 0.3125, 0.875, 0.3125, 0.8125, 0.3431, 0.3125, 0.3331, 0.375, 0.3125, 0.375, 0.3125, 0.3125, 0.3438, 0.75, 0.3438, 0.8125, 0.3125, 0.8125, 0.3125, 0.75, 0.3438, 0.6902, 0.3438, 0.75, 0.3125, 0.75, 0.3125, 0.6875, 0.3431, 0.6875, 0.3438, 0.1875, 0.3438, 0.25, 0.3125, 0.25, 0.3125, 0.1875, 0.3331, 0.625, 0.3431, 0.6875, 0.3125, 0.6875, 0.3125, 0.625, 0.3125, 0.8125, 0.3125, 0.875, 0.2812, 0.875, 0.2812, 0.8125, 0.3125, 0.3125, 0.3125, 0.375, 0.2812, 0.375, 0.2812, 0.3125, 0.3125, 0.75, 0.3125, 0.8125, 0.2812, 0.8125, 0.2812, 0.75, 0.3125, 0.25, 0.3125, 0.3125, 0.2812, 0.3125, 0.2812, 0.25, 0.3125, 0.6875, 0.3125, 0.75, 0.2812, 0.75, 0.2812, 0.6875, 0.3125, 0.1875, 0.3125, 0.25, 0.2812, 0.25, 0.2812, 0.1875, 0.3125, 0.625, 0.3125, 0.6875, 0.2812, 0.6875, 0.2812, 0.625, 0.3125, 0.125, 0.3125, 0.1875, 0.2812, 0.1875, 0.2812, 0.125, 0.3125, 0.5625, 0.3125, 0.625, 0.2812, 0.625, 0.2812, 0.5625, 0.3125, 0.0625, 0.3125, 0.125, 0.2812, 0.125, 0.2812, 0.0625, 0.3125, 0.5, 0.3125, 0.5625, 0.2812, 0.5625, 0.2812, 0.5, 0.3125, 0.9375, 0.2969, 1.0, 0.2812, 0.9375, 0.2969, 0.0, 0.3125, 0.0625, 0.2812, 0.0625, 0.3125, 0.4375, 0.3125, 0.5, 0.2812, 0.5, 0.2812, 0.4375, 0.3125, 0.875, 0.3125, 0.9375, 0.2812, 0.9375, 0.2812, 0.875, 0.3125, 0.375, 0.3125, 0.4375, 0.2812, 0.4375, 0.2812, 0.375, 0.2812, 0.5625, 0.2812, 0.625, 0.25, 0.625, 0.25, 0.5625, 0.2812, 0.0625, 0.2812, 0.125, 0.25, 0.125, 0.25, 0.0625, 0.2812, 0.5, 0.2812, 0.5625, 0.25, 0.5625, 0.25, 0.5, 0.2812, 0.9375, 0.2656, 1.0, 0.25, 0.9375, 0.2656, 0.0, 0.2812, 0.0625, 0.25, 0.0625, 0.2812, 0.4375, 0.2812, 0.5, 0.25, 0.5, 0.25, 0.4375, 0.2812, 0.875, 0.2812, 0.9375, 0.25, 0.9375, 0.25, 0.875, 0.2812, 0.375, 0.2812, 0.4375, 0.25, 0.4375, 0.25, 0.375, 0.2812, 0.8125, 0.2812, 0.875, 0.25, 0.875, 0.25, 0.8125, 0.2812, 0.3125, 0.2812, 0.375, 0.25, 0.375, 0.25, 0.3125, 0.2812, 0.75, 0.2812, 0.8125, 0.25, 0.8125, 0.25, 0.75, 0.2812, 0.25, 0.2812, 0.3125, 0.25, 0.3125, 0.25, 0.25, 0.2812, 0.6875, 0.2812, 0.75, 0.25, 0.75, 0.25, 0.6875, 0.2812, 0.1875, 0.2812, 0.25, 0.25, 0.25, 0.25, 0.1875, 0.2812, 0.625, 0.2812, 0.6875, 0.25, 0.6875, 0.25, 0.625, 0.2812, 0.125, 0.2812, 0.1875, 0.25, 0.1875, 0.25, 0.125, 0.25, 0.3125, 0.25, 0.375, 0.2188, 0.375, 0.2188, 0.3125, 0.25, 0.75, 0.25, 0.8125, 0.2188, 0.8125, 0.2188, 0.75, 0.25, 0.25, 0.25, 0.3125, 0.2188, 0.3125, 0.2188, 0.25, 0.25, 0.6875, 0.25, 0.75, 0.2188, 0.75, 0.2188, 0.6875, 0.25, 0.1875, 0.25, 0.25, 0.2188, 0.25, 0.2188, 0.1875, 0.25, 0.625, 0.25, 0.6875, 0.2188, 0.6875, 0.2188, 0.625, 0.25, 0.125, 0.25, 0.1875, 0.2188, 0.1875, 0.2188, 0.125, 0.25, 0.5625, 0.25, 0.625, 0.2188, 0.625, 0.2188, 0.5625, 0.25, 0.0625, 0.25, 0.125, 0.2188, 0.125, 0.2188, 0.0625, 0.25, 0.5, 0.25, 0.5625, 0.2188, 0.5625, 0.2187, 0.5, 0.25, 0.9375, 0.2344, 1.0, 0.2188, 0.9375, 0.2344, 0.0, 0.25, 0.0625, 0.2188, 0.0625, 0.25, 0.4375, 0.25, 0.5, 0.2187, 0.5, 0.2188, 0.4375, 0.25, 0.875, 0.25, 0.9375, 0.2188, 0.9375, 0.2188, 0.875, 0.25, 0.375, 0.25, 0.4375, 0.2188, 0.4375, 0.2188, 0.375, 0.25, 0.8125, 0.25, 0.875, 0.2188, 0.875, 0.2188, 0.8125, 0.2188, 0.0625, 0.2188, 0.125, 0.1875, 0.125, 0.1875, 0.0625, 0.2187, 0.5, 0.2188, 0.5625, 0.1875, 0.5625, 0.1875, 0.5, 0.2188, 0.9375, 0.2031, 1.0, 0.1875, 0.9375, 0.2031, 0.0, 0.2188, 0.0625, 0.1875, 0.0625, 0.2188, 0.4375, 0.2187, 0.5, 0.1875, 0.5, 0.1875, 0.4375, 0.2188, 0.875, 0.2188, 0.9375, 0.1875, 0.9375, 0.1875, 0.875, 0.2188, 0.375, 0.2188, 0.4375, 0.1875, 0.4375, 0.1875, 0.375, 0.2188, 0.8125, 0.2188, 0.875, 0.1875, 0.875, 0.1875, 0.8125, 0.2188, 0.3125, 0.2188, 0.375, 0.1875, 0.375, 0.1875, 0.3125, 0.2188, 0.75, 0.2188, 0.8125, 0.1875, 0.8125, 0.1875, 0.75, 0.2188, 0.25, 0.2188, 0.3125, 0.1875, 0.3125, 0.1875, 0.25, 0.2188, 0.6875, 0.2188, 0.75, 0.1875, 0.75, 0.1875, 0.6875, 0.2188, 0.1875, 0.2188, 0.25, 0.1875, 0.25, 0.1875, 0.1875, 0.2188, 0.625, 0.2188, 0.6875, 0.1875, 0.6875, 0.1875, 0.625, 0.2188, 0.125, 0.2188, 0.1875, 0.1875, 0.1875, 0.1875, 0.125, 0.2188, 0.5625, 0.2188, 0.625, 0.1875, 0.625, 0.1875, 0.5625, 0.1875, 0.75, 0.1875, 0.8125, 0.1562, 0.8125, 0.1562, 0.75, 0.1875, 0.25, 0.1875, 0.3125, 0.1562, 0.3125, 0.1562, 0.25, 0.1875, 0.6875, 0.1875, 0.75, 0.1562, 0.75, 0.1562, 0.6875, 0.1875, 0.1875, 0.1875, 0.25, 0.1562, 0.25, 0.1562, 0.1875, 0.1875, 0.625, 0.1875, 0.6875, 0.1562, 0.6875, 0.1563, 0.625, 0.1875, 0.125, 0.1875, 0.1875, 0.1562, 0.1875, 0.1562, 0.125, 0.1875, 0.5625, 0.1875, 0.625, 0.1563, 0.625, 0.1562, 0.5625, 0.1875, 0.0625, 0.1875, 0.125, 0.1562, 0.125, 0.1563, 0.0625, 0.1875, 0.5, 0.1875, 0.5625, 0.1562, 0.5625, 0.1562, 0.5, 0.1875, 0.9375, 0.1719, 1.0, 0.1563, 0.9375, 0.1719, 0.0, 0.1875, 0.0625, 0.1563, 0.0625, 0.1875, 0.4375, 0.1875, 0.5, 0.1562, 0.5, 0.1562, 0.4375, 0.1875, 0.875, 0.1875, 0.9375, 0.1563, 0.9375, 0.1562, 0.875, 0.1875, 0.375, 0.1875, 0.4375, 0.1562, 0.4375, 0.1563, 0.375, 0.1875, 0.8125, 0.1875, 0.875, 0.1562, 0.875, 0.1562, 0.8125, 0.1875, 0.3125, 0.1875, 0.375, 0.1563, 0.375, 0.1562, 0.3125, 0.1562, 0.5, 0.1562, 0.5625, 0.125, 0.5625, 0.125, 0.5, 0.1563, 0.9375, 0.1406, 1.0, 0.125, 0.9375, 0.1406, 0.0, 0.1563, 0.0625, 0.125, 0.0625, 0.1562, 0.4375, 0.1562, 0.5, 0.125, 0.5, 0.125, 0.4375, 0.1562, 0.875, 0.1563, 0.9375, 0.125, 0.9375, 0.125, 0.875, 0.1563, 0.375, 0.1562, 0.4375, 0.125, 0.4375, 0.125, 0.375, 0.1562, 0.8125, 0.1562, 0.875, 0.125, 0.875, 0.125, 0.8125, 0.1562, 0.3125, 0.1563, 0.375, 0.125, 0.375, 0.125, 0.3125, 0.1562, 0.75, 0.1562, 0.8125, 0.125, 0.8125, 0.125, 0.75, 0.1562, 0.25, 0.1562, 0.3125, 0.125, 0.3125, 0.125, 0.25, 0.1562, 0.6875, 0.1562, 0.75, 0.125, 0.75, 0.125, 0.6875, 0.1562, 0.1875, 0.1562, 0.25, 0.125, 0.25, 0.125, 0.1875, 0.1563, 0.625, 0.1562, 0.6875, 0.125, 0.6875, 0.125, 0.625, 0.1562, 0.125, 0.1562, 0.1875, 0.125, 0.1875, 0.125, 0.125, 0.1562, 0.5625, 0.1563, 0.625, 0.125, 0.625, 0.125, 0.5625, 0.1563, 0.0625, 0.1562, 0.125, 0.125, 0.125, 0.125, 0.0625, 0.125, 0.25, 0.125, 0.3125, 0.09375, 0.3125, 0.09375, 0.25, 0.125, 0.6875, 0.125, 0.75, 0.09375, 0.75, 0.09375, 0.6875, 0.125, 0.1875, 0.125, 0.25, 0.09375, 0.25, 0.09375, 0.1875, 0.125, 0.625, 0.125, 0.6875, 0.09375, 0.6875, 0.09375, 0.625, 0.125, 0.125, 0.125, 0.1875, 0.09375, 0.1875, 0.09375, 0.125, 0.125, 0.5625, 0.125, 0.625, 0.09375, 0.625, 0.09375, 0.5625, 0.125, 0.0625, 0.125, 0.125, 0.09375, 0.125, 0.09375, 0.0625, 0.125, 0.5, 0.125, 0.5625, 0.09375, 0.5625, 0.09375, 0.5, 0.125, 0.9375, 0.1094, 1.0, 0.09375, 0.9375, 0.1094, 0.0, 0.125, 0.0625, 0.09375, 0.0625, 0.125, 0.4375, 0.125, 0.5, 0.09375, 0.5, 0.09375, 0.4375, 0.125, 0.875, 0.125, 0.9375, 0.09375, 0.9375, 0.09375, 0.875, 0.125, 0.375, 0.125, 0.4375, 0.09375, 0.4375, 0.09375, 0.375, 0.125, 0.8125, 0.125, 0.875, 0.09375, 0.875, 0.09375, 0.8125, 0.125, 0.3125, 0.125, 0.375, 0.09375, 0.375, 0.09375, 0.3125, 0.125, 0.75, 0.125, 0.8125, 0.09375, 0.8125, 0.09375, 0.75, 0.07812, 0.0, 0.09375, 0.0625, 0.0625, 0.0625, 0.09375, 0.4375, 0.09375, 0.5, 0.0625, 0.5, 0.0625, 0.4375, 0.09375, 0.875, 0.09375, 0.9375, 0.0625, 0.9375, 0.0625, 0.875, 0.09375, 0.375, 0.09375, 0.4375, 0.0625, 0.4375, 0.0625, 0.375, 0.09375, 0.8125, 0.09375, 0.875, 0.0625, 0.875, 0.0625, 0.8125, 0.09375, 0.3125, 0.09375, 0.375, 0.0625, 0.375, 0.0625, 0.3125, 0.09375, 0.75, 0.09375, 0.8125, 0.0625, 0.8125, 0.0625, 0.75, 0.09375, 0.25, 0.09375, 0.3125, 0.0625, 0.3125, 0.0625, 0.25, 0.09375, 0.6875, 0.09375, 0.75, 0.0625, 0.75, 0.0625, 0.6875, 0.09375, 0.1875, 0.09375, 0.25, 0.0625, 0.25, 0.0625, 0.1875, 0.09375, 0.625, 0.09375, 0.6875, 0.0625, 0.6875, 0.0625, 0.625, 0.09375, 0.125, 0.09375, 0.1875, 0.0625, 0.1875, 0.0625, 0.125, 0.09375, 0.5625, 0.09375, 0.625, 0.0625, 0.625, 0.0625, 0.5625, 0.09375, 0.0625, 0.09375, 0.125, 0.0625, 0.125, 0.0625, 0.0625, 0.09375, 0.5, 0.09375, 0.5625, 0.0625, 0.5625, 0.0625, 0.5, 0.09375, 0.9375, 0.07812, 1.0, 0.0625, 0.9375, 0.0625, 0.1875, 0.0625, 0.25, 0.03125, 0.25, 0.03125, 0.1875, 0.0625, 0.625, 0.0625, 0.6875, 0.03125, 0.6875, 0.03125, 0.625, 0.0625, 0.125, 0.0625, 0.1875, 0.03125, 0.1875, 0.03125, 0.125, 0.0625, 0.5625, 0.0625, 0.625, 0.03125, 0.625, 0.03125, 0.5625, 0.0625, 0.0625, 0.0625, 0.125, 0.03125, 0.125, 0.03125, 0.0625, 0.0625, 0.5, 0.0625, 0.5625, 0.03125, 0.5625, 0.03125, 0.5, 0.0625, 0.9375, 0.04687, 1.0, 0.03125, 0.9375, 0.04687, 0.0, 0.0625, 0.0625, 0.03125, 0.0625, 0.0625, 0.4375, 0.0625, 0.5, 0.03125, 0.5, 0.03125, 0.4375, 0.0625, 0.875, 0.0625, 0.9375, 0.03125, 0.9375, 0.03125, 0.875, 0.0625, 0.375, 0.0625, 0.4375, 0.03125, 0.4375, 0.03125, 0.375, 0.0625, 0.8125, 0.0625, 0.875, 0.03125, 0.875, 0.03125, 0.8125, 0.0625, 0.3125, 0.0625, 0.375, 0.03125, 0.375, 0.03125, 0.3125, 0.0625, 0.75, 0.0625, 0.8125, 0.03125, 0.8125, 0.03125, 0.75, 0.0625, 0.25, 0.0625, 0.3125, 0.03125, 0.3125, 0.03125, 0.25, 0.0625, 0.6875, 0.0625, 0.75, 0.03125, 0.75, 0.03125, 0.6875, 0.03125, 0.875, 0.03125, 0.9375, 0.0, 0.9375, 0.0, 0.875, 0.03125, 0.375, 0.03125, 0.4375, 0.0, 0.4375, 0.0, 0.375, 0.03125, 0.8125, 0.03125, 0.875, 0.0, 0.875, 0.0, 0.8125, 0.03125, 0.3125, 0.03125, 0.375, 0.0, 0.375, 0.0, 0.3125, 0.03125, 0.75, 0.03125, 0.8125, 0.0, 0.8125, 0.0, 0.75, 0.03125, 0.25, 0.03125, 0.3125, 0.0, 0.3125, 0.0, 0.25, 0.03125, 0.6875, 0.03125, 0.75, 0.0, 0.75, 0.0, 0.6875, 0.03125, 0.1875, 0.03125, 0.25, 0.0, 0.25, 0.0, 0.1875, 0.03125, 0.625, 0.03125, 0.6875, 0.0, 0.6875, 0.0, 0.625, 0.03125, 0.125, 0.03125, 0.1875, 0.0, 0.1875, 0.0, 0.125, 0.03125, 0.5625, 0.03125, 0.625, 0.0, 0.625, 0.0, 0.5625, 0.03125, 0.0625, 0.03125, 0.125, 0.0, 0.125, 0.0, 0.0625, 0.03125, 0.5, 0.03125, 0.5625, 0.0, 0.5625, 0.0, 0.5, 0.03125, 0.9375, 0.01562, 1.0, 0.0, 0.9375, 0.01562, 0.0, 0.03125, 0.0625, 0.0, 0.0625, 0.03125, 0.4375, 0.03125, 0.5, 0.0, 0.5, 0.0, 0.4375, 1.0, 0.625, 1.0, 0.6875, 0.9687, 0.6875, 0.9688, 0.625, 1.0, 0.125, 1.0, 0.1875, 0.9687, 0.1875, 0.9687, 0.125, 1.0, 0.5625, 1.0, 0.625, 0.9688, 0.625, 0.9687, 0.5625, 1.0, 0.0625, 1.0, 0.125, 0.9687, 0.125, 0.9688, 0.0625, 1.0, 0.5, 1.0, 0.5625, 0.9687, 0.5625, 0.9687, 0.5, 1.0, 0.9375, 0.9844, 1.0, 0.9688, 0.9375, 0.9844, 0.0, 1.0, 0.0625, 0.9688, 0.0625, 1.0, 0.4375, 1.0, 0.5, 0.9687, 0.5, 0.9687, 0.4375, 1.0, 0.875, 1.0, 0.9375, 0.9688, 0.9375, 0.9687, 0.875, 1.0, 0.375, 1.0, 0.4375, 0.9687, 0.4375, 0.9688, 0.375, 1.0, 0.8125, 1.0, 0.875, 0.9687, 0.875, 0.9687, 0.8125, 1.0, 0.3125, 1.0, 0.375, 0.9688, 0.375, 0.9687, 0.3125, 1.0, 0.75, 1.0, 0.8125, 0.9687, 0.8125, 0.9688, 0.75, 1.0, 0.25, 1.0, 0.3125, 0.9687, 0.3125, 0.9688, 0.25, 1.0, 0.6875, 1.0, 0.75, 0.9688, 0.75, 0.9687, 0.6875, 1.0, 0.1875, 1.0, 0.25, 0.9688, 0.25, 0.9687, 0.1875, 0.9688, 0.375, 0.9687, 0.4375, 0.9375, 0.4375, 0.9375, 0.375, 0.9687, 0.8125, 0.9687, 0.875, 0.9375, 0.875, 0.9375, 0.8125, 0.9687, 0.3125, 0.9688, 0.375, 0.9375, 0.375, 0.9375, 0.3125, 0.9688, 0.75, 0.9687, 0.8125, 0.9375, 0.8125, 0.9375, 0.75, 0.9688, 0.25, 0.9687, 0.3125, 0.9375, 0.3125, 0.9375, 0.25, 0.9687, 0.6875, 0.9688, 0.75, 0.9375, 0.75, 0.9375, 0.6875, 0.9687, 0.1875, 0.9688, 0.25, 0.9375, 0.25, 0.9375, 0.1875, 0.9688, 0.625, 0.9687, 0.6875, 0.9375, 0.6875, 0.9375, 0.625, 0.9687, 0.125, 0.9687, 0.1875, 0.9375, 0.1875, 0.9375, 0.125, 0.9687, 0.5625, 0.9688, 0.625, 0.9375, 0.625, 0.9375, 0.5625, 0.9688, 0.0625, 0.9687, 0.125, 0.9375, 0.125, 0.9375, 0.0625, 0.9687, 0.5, 0.9687, 0.5625, 0.9375, 0.5625, 0.9375, 0.5, 0.9688, 0.9375, 0.9531, 1.0, 0.9375, 0.9375, 0.9531, 0.0, 0.9688, 0.0625, 0.9375, 0.0625, 0.9687, 0.4375, 0.9687, 0.5, 0.9375, 0.5, 0.9375, 0.4375, 0.9687, 0.875, 0.9688, 0.9375, 0.9375, 0.9375, 0.9375, 0.875, 0.9375, 0.125, 0.9375, 0.1875, 0.9062, 0.1875, 0.9062, 0.125, 0.9375, 0.5625, 0.9375, 0.625, 0.9062, 0.625, 0.9062, 0.5625, 0.9375, 0.0625, 0.9375, 0.125, 0.9062, 0.125, 0.9062, 0.0625, 0.9375, 0.5, 0.9375, 0.5625, 0.9062, 0.5625, 0.9062, 0.5, 0.9375, 0.9375, 0.9219, 1.0, 0.9062, 0.9375, 0.9219, 0.0, 0.9375, 0.0625, 0.9062, 0.0625, 0.9375, 0.4375, 0.9375, 0.5, 0.9062, 0.5, 0.9062, 0.4375, 0.9375, 0.875, 0.9375, 0.9375, 0.9062, 0.9375, 0.9062, 0.875, 0.9375, 0.375, 0.9375, 0.4375, 0.9062, 0.4375, 0.9062, 0.375, 0.9375, 0.8125, 0.9375, 0.875, 0.9062, 0.875, 0.9062, 0.8125, 0.9375, 0.3125, 0.9375, 0.375, 0.9062, 0.375, 0.9062, 0.3125, 0.9375, 0.75, 0.9375, 0.8125, 0.9062, 0.8125, 0.9062, 0.75, 0.9375, 0.25, 0.9375, 0.3125, 0.9062, 0.3125, 0.9062, 0.25, 0.9375, 0.6875, 0.9375, 0.75, 0.9062, 0.75, 0.9062, 0.6875, 0.9375, 0.1875, 0.9375, 0.25, 0.9062, 0.25, 0.9062, 0.1875, 0.9375, 0.625, 0.9375, 0.6875, 0.9062, 0.6875, 0.9062, 0.625, 0.9062, 0.8125, 0.9062, 0.875, 0.875, 0.875, 0.875, 0.8125, 0.9062, 0.3125, 0.9062, 0.375, 0.875, 0.375, 0.875, 0.3125, 0.9062, 0.75, 0.9062, 0.8125, 0.875, 0.8125, 0.875, 0.75, 0.9062, 0.25, 0.9062, 0.3125, 0.875, 0.3125, 0.875, 0.25, 0.9062, 0.6875, 0.9062, 0.75, 0.875, 0.75, 0.875, 0.6875, 0.9062, 0.1875, 0.9062, 0.25, 0.875, 0.25, 0.875, 0.1875, 0.9062, 0.625, 0.9062, 0.6875, 0.875, 0.6875, 0.875, 0.625, 0.9062, 0.125, 0.9062, 0.1875, 0.875, 0.1875, 0.875, 0.125, 0.9062, 0.5625, 0.9062, 0.625, 0.875, 0.625, 0.875, 0.5625, 0.9062, 0.0625, 0.9062, 0.125, 0.875, 0.125, 0.875, 0.0625, 0.9062, 0.5, 0.9062, 0.5625, 0.875, 0.5625, 0.875, 0.5, 0.9062, 0.9375, 0.8906, 1.0, 0.875, 0.9375, 0.8906, 0.0, 0.9062, 0.0625, 0.875, 0.0625, 0.9062, 0.4375, 0.9062, 0.5, 0.875, 0.5, 0.875, 0.4375, 0.9062, 0.875, 0.9062, 0.9375, 0.875, 0.9375, 0.875, 0.875, 0.9062, 0.375, 0.9062, 0.4375, 0.875, 0.4375, 0.875, 0.375, 0.875, 0.5625, 0.875, 0.625, 0.8438, 0.625, 0.8437, 0.5625, 0.875, 0.0625, 0.875, 0.125, 0.8438, 0.125, 0.8438, 0.0625, 0.875, 0.5, 0.875, 0.5625, 0.8437, 0.5625, 0.8437, 0.5, 0.875, 0.9375, 0.8594, 1.0, 0.8438, 0.9375, 0.8594, 0.0, 0.875, 0.0625, 0.8438, 0.0625, 0.875, 0.4375, 0.875, 0.5, 0.8437, 0.5, 0.8437, 0.4375, 0.875, 0.875, 0.875, 0.9375, 0.8438, 0.9375, 0.8438, 0.875, 0.875, 0.375, 0.875, 0.4375, 0.8437, 0.4375, 0.8438, 0.375, 0.875, 0.8125, 0.875, 0.875, 0.8438, 0.875, 0.8437, 0.8125, 0.875, 0.3125, 0.875, 0.375, 0.8438, 0.375, 0.8437, 0.3125, 0.875, 0.75, 0.875, 0.8125, 0.8437, 0.8125, 0.8438, 0.75, 0.875, 0.25, 0.875, 0.3125, 0.8437, 0.3125, 0.8438, 0.25, 0.875, 0.6875, 0.875, 0.75, 0.8438, 0.75, 0.8437, 0.6875, 0.875, 0.1875, 0.875, 0.25, 0.8438, 0.25, 0.8437, 0.1875, 0.875, 0.625, 0.875, 0.6875, 0.8437, 0.6875, 0.8438, 0.625, 0.875, 0.125, 0.875, 0.1875, 0.8437, 0.1875, 0.8438, 0.125, 0.8437, 0.3125, 0.8438, 0.375, 0.8125, 0.375, 0.8125, 0.3125, 0.8438, 0.75, 0.8437, 0.8125, 0.8125, 0.8125, 0.8125, 0.75, 0.8438, 0.25, 0.8437, 0.3125, 0.8125, 0.3125, 0.8125, 0.25, 0.8437, 0.6875, 0.8438, 0.75, 0.8125, 0.75, 0.8125, 0.6875, 0.8437, 0.1875, 0.8438, 0.25, 0.8125, 0.25, 0.8125, 0.1875, 0.8438, 0.625, 0.8437, 0.6875, 0.8125, 0.6875, 0.8125, 0.625, 0.8438, 0.125, 0.8437, 0.1875, 0.8125, 0.1875, 0.8125, 0.125, 0.8437, 0.5625, 0.8438, 0.625, 0.8125, 0.625, 0.8125, 0.5625, 0.8438, 0.0625, 0.8438, 0.125, 0.8125, 0.125, 0.8125, 0.0625, 0.8437, 0.5, 0.8437, 0.5625, 0.8125, 0.5625, 0.8125, 0.5, 0.8438, 0.9375, 0.8281, 1.0, 0.8125, 0.9375, 0.8281, 0.0, 0.8438, 0.0625, 0.8125, 0.0625, 0.8437, 0.4375, 0.8437, 0.5, 0.8125, 0.5, 0.8125, 0.4375, 0.8438, 0.875, 0.8438, 0.9375, 0.8125, 0.9375, 0.8125, 0.875, 0.8438, 0.375, 0.8437, 0.4375, 0.8125, 0.4375, 0.8125, 0.375, 0.8437, 0.8125, 0.8438, 0.875, 0.8125, 0.875, 0.8125, 0.8125, 0.8125, 0.0625, 0.8125, 0.125, 0.7812, 0.125, 0.7812, 0.0625, 0.8125, 0.5, 0.8125, 0.5625, 0.7812, 0.5625, 0.7812, 0.5, 0.8125, 0.9375, 0.7969, 1.0, 0.7812, 0.9375, 0.7969, 0.0, 0.8125, 0.0625, 0.7812, 0.0625, 0.8125, 0.4375, 0.8125, 0.5, 0.7812, 0.5, 0.7812, 0.4375, 0.8125, 0.875, 0.8125, 0.9375, 0.7812, 0.9375, 0.7812, 0.875, 0.8125, 0.375, 0.8125, 0.4375, 0.7812, 0.4375, 0.7812, 0.375, 0.8125, 0.8125, 0.8125, 0.875, 0.7812, 0.875, 0.7812, 0.8125, 0.8125, 0.3125, 0.8125, 0.375, 0.7812, 0.375, 0.7812, 0.3125, 0.8125, 0.75, 0.8125, 0.8125, 0.7812, 0.8125, 0.7812, 0.75, 0.8125, 0.25, 0.8125, 0.3125, 0.7812, 0.3125, 0.7812, 0.25, 0.8125, 0.6875, 0.8125, 0.75, 0.7812, 0.75, 0.7812, 0.6875, 0.8125, 0.1875, 0.8125, 0.25, 0.7812, 0.25, 0.7812, 0.1875, 0.8125, 0.625, 0.8125, 0.6875, 0.7812, 0.6875, 0.7812, 0.625, 0.8125, 0.125, 0.8125, 0.1875, 0.7812, 0.1875, 0.7812, 0.125, 0.8125, 0.5625, 0.8125, 0.625, 0.7812, 0.625, 0.7812, 0.5625, 0.7812, 0.25, 0.7812, 0.3125, 0.75, 0.3125, 0.75, 0.25, 0.7812, 0.6875, 0.7812, 0.75, 0.75, 0.75, 0.75, 0.6875, 0.7812, 0.1875, 0.7812, 0.25, 0.75, 0.25, 0.75, 0.1875, 0.7812, 0.625, 0.7812, 0.6875, 0.75, 0.6875, 0.75, 0.625, 0.7812, 0.125, 0.7812, 0.1875, 0.75, 0.1875, 0.75, 0.125, 0.7812, 0.5625, 0.7812, 0.625, 0.75, 0.625, 0.75, 0.5625, 0.7812, 0.0625, 0.7812, 0.125, 0.75, 0.125, 0.75, 0.0625, 0.7812, 0.5, 0.7812, 0.5625, 0.75, 0.5625, 0.75, 0.5, 0.7812, 0.9375, 0.7656, 1.0, 0.75, 0.9375, 0.7656, 0.0, 0.7812, 0.0625, 0.75, 0.0625, 0.7812, 0.4375, 0.7812, 0.5, 0.75, 0.5, 0.75, 0.4375, 0.7812, 0.875, 0.7812, 0.9375, 0.75, 0.9375, 0.75, 0.875, 0.7812, 0.375, 0.7812, 0.4375, 0.75, 0.4375, 0.75, 0.375, 0.7812, 0.8125, 0.7812, 0.875, 0.75, 0.875, 0.75, 0.8125, 0.7812, 0.3125, 0.7812, 0.375, 0.75, 0.375, 0.75, 0.3125, 0.7812, 0.75, 0.7812, 0.8125, 0.75, 0.8125, 0.75, 0.75, 0.3438, 0.25, 0.3438, 0.3098, 0.3431, 0.3125, 0.3125, 0.3125, 0.3125, 0.25, 0.375, 0.1875, 0.375, 0.226, 0.363, 0.25, 0.3438, 0.25, 0.3438, 0.1875, 0.4062, 0.125, 0.4062, 0.1862, 0.4049, 0.1875, 0.375, 0.1875, 0.375, 0.125, 0.4375, 0.125, 0.4375, 0.1662, 0.4062, 0.1862, 0.4062, 0.125, 0.4688, 0.125, 0.4688, 0.1558, 0.4375, 0.1662, 0.4375, 0.125, 0.5, 0.125, 0.5, 0.1526, 0.4688, 0.1558, 0.4688, 0.125, 0.5312, 0.125, 0.5312, 0.1558, 0.5, 0.1526, 0.5, 0.125, 0.5625, 0.125, 0.5625, 0.1662, 0.5312, 0.1558, 0.5312, 0.125, 0.625, 0.125, 0.625, 0.1875, 0.5951, 0.1875, 0.5938, 0.1862, 0.5938, 0.125, 0.5938, 0.125, 0.5938, 0.1862, 0.5625, 0.1662, 0.5625, 0.125, 0.625, 0.8125, 0.625, 0.875, 0.5938, 0.875, 0.5938, 0.8138, 0.5951, 0.8125, 0.6562, 0.1875, 0.6562, 0.25, 0.637, 0.25, 0.625, 0.226, 0.625, 0.1875, 0.625, 0.1875, 0.625, 0.226, 0.5951, 0.1875, 0.6562, 0.75, 0.6562, 0.8125, 0.625, 0.8125, 0.625, 0.774, 0.637, 0.75, 0.6875, 0.3125, 0.6875, 0.375, 0.6669, 0.375, 0.6569, 0.3125, 0.6875, 0.375, 0.6875, 0.4375, 0.6721, 0.4375, 0.6669, 0.375, 0.6875, 0.4375, 0.6875, 0.5, 0.6737, 0.5, 0.6721, 0.4375, 0.6875, 0.625, 0.6875, 0.6875, 0.6569, 0.6875, 0.6669, 0.625, 0.6875, 0.5625, 0.6875, 0.625, 0.6669, 0.625, 0.6721, 0.5625, 0.6875, 0.5, 0.6875, 0.5625, 0.6721, 0.5625, 0.6737, 0.5, 0.6875, 0.25, 0.6875, 0.3125, 0.6569, 0.3125, 0.6562, 0.3098, 0.6562, 0.25, 0.6562, 0.25, 0.6562, 0.3098, 0.637, 0.25, 0.6875, 0.6875, 0.6875, 0.75, 0.6562, 0.75, 0.6562, 0.6902, 0.6569, 0.6875])
me_sphere.update()
me_cylinder = bpy.data.meshes.new('Cylinder')
me_cylinder.from_pydata([(3.626, 0.75, 0.75), (1.184, 0.75, 0.75), (3.626, 0.7356, 0.8963), (1.184, 0.7356, 0.8963), (3.626, 0.6929, 1.037), (1.184, 0.6929, 1.037), (3.626, 0.6236, 1.167), (1.184, 0.6236, 1.167), (3.626, 0.5303, 1.28), (1.184, 0.5303, 1.28), (3.626, 0.4167, 1.374), (1.184, 0.4167, 1.374), (3.626, 0.287, 1.443), (1.184, 0.287, 1.443), (3.626, 0.1463, 1.486), (1.184, 0.1463, 1.486), (3.626, 0.0, 1.5), (1.184, 0.0, 1.5), (3.626, -0.1463, 1.486), (1.184, -0.1463, 1.486), (3.626, -0.287, 1.443), (1.184, -0.287, 1.443), (3.626, -0.4167, 1.374), (1.184, -0.4167, 1.374), (3.626, -0.5303, 1.28), (1.184, -0.5303, 1.28), (3.626, -0.6236, 1.167), (1.184, -0.6236, 1.167), (3.626, -0.6929, 1.037), (1.184, -0.6929, 1.037), (3.626, -0.7356, 0.8963), (1.184, -0.7356, 0.8963), (3.626, -0.75, 0.75), (1.184, -0.75, 0.75), (3.626, -0.7356, 0.6037), (1.184, -0.7356, 0.6037), (3.626, -0.6929, 0.463), (1.184, -0.6929, 0.463), (3.626, -0.6236, 0.3333), (1.184, -0.6236, 0.3333), (3.626, -0.5303, 0.2197), (1.184, -0.5303, 0.2197), (3.626, -0.4167, 0.1264), (1.184, -0.4167, 0.1264), (3.626, -0.287, 0.05709), (1.184, -0.287, 0.05709), (3.626, -0.1463, 0.01441), (1.184, -0.1463, 0.01441), (3.626, 0.0, 5.96e-08), (1.184, 0.0, -5.96e-08), (3.626, 0.1463, 0.01441), (1.184, 0.1463, 0.01441), (3.626, 0.287, 0.05709), (1.184, 0.287, 0.05709), (3.626, 0.4167, 0.1264), (1.184, 0.4167, 0.1264), (3.626, 0.5303, 0.2197), (1.184, 0.5303, 0.2197), (3.626, 0.6236, 0.3333), (1.184, 0.6236, 0.3333), (3.626, 0.6929, 0.463), (1.184, 0.6929, 0.463), (3.626, 0.7356, 0.6037), (1.184, 0.7356, 0.6037)], [], [(0, 1, 3, 2), (2, 3, 5, 4), (4, 5, 7, 6), (6, 7, 9, 8), (8, 9, 11, 10), (10, 11, 13, 12), (12, 13, 15, 14), (14, 15, 17, 16), (16, 17, 19, 18), (18, 19, 21, 20), (20, 21, 23, 22), (22, 23, 25, 24), (24, 25, 27, 26), (26, 27, 29, 28), (28, 29, 31, 30), (30, 31, 33, 32), (32, 33, 35, 34), (34, 35, 37, 36), (36, 37, 39, 38), (38, 39, 41, 40), (40, 41, 43, 42), (42, 43, 45, 44), (44, 45, 47, 46), (46, 47, 49, 48), (48, 49, 51, 50), (50, 51, 53, 52), (52, 53, 55, 54), (54, 55, 57, 56), (56, 57, 59, 58), (58, 59, 61, 60), (3, 1, 63, 61, 59, 57, 55, 53, 51, 49, 47, 45, 43, 41, 39, 37, 35, 33, 31, 29, 27, 25, 23, 21, 19, 17, 15, 13, 11, 9, 7, 5), (60, 61, 63, 62), (62, 63, 1, 0), (0, 2, 4, 6, 8, 10, 12, 14, 16, 18, 20, 22, 24, 26, 28, 30, 32, 34, 36, 38, 40, 42, 44, 46, 48, 50, 52, 54, 56, 58, 60, 62)])
_uv = me_cylinder.uv_layers.new(name='UVMap')
_uv.uv.foreach_set('vector', [1.0, 0.5, 1.0, 1.0, 0.9688, 1.0, 0.9688, 0.5, 0.9688, 0.5, 0.9688, 1.0, 0.9375, 1.0, 0.9375, 0.5, 0.9375, 0.5, 0.9375, 1.0, 0.9062, 1.0, 0.9062, 0.5, 0.9062, 0.5, 0.9062, 1.0, 0.875, 1.0, 0.875, 0.5, 0.875, 0.5, 0.875, 1.0, 0.8438, 1.0, 0.8438, 0.5, 0.8438, 0.5, 0.8438, 1.0, 0.8125, 1.0, 0.8125, 0.5, 0.8125, 0.5, 0.8125, 1.0, 0.7812, 1.0, 0.7812, 0.5, 0.7812, 0.5, 0.7812, 1.0, 0.75, 1.0, 0.75, 0.5, 0.75, 0.5, 0.75, 1.0, 0.7188, 1.0, 0.7188, 0.5, 0.7188, 0.5, 0.7188, 1.0, 0.6875, 1.0, 0.6875, 0.5, 0.6875, 0.5, 0.6875, 1.0, 0.6562, 1.0, 0.6562, 0.5, 0.6562, 0.5, 0.6562, 1.0, 0.625, 1.0, 0.625, 0.5, 0.625, 0.5, 0.625, 1.0, 0.5938, 1.0, 0.5938, 0.5, 0.5938, 0.5, 0.5938, 1.0, 0.5625, 1.0, 0.5625, 0.5, 0.5625, 0.5, 0.5625, 1.0, 0.5312, 1.0, 0.5312, 0.5, 0.5312, 0.5, 0.5312, 1.0, 0.5, 1.0, 0.5, 0.5, 0.5, 0.5, 0.5, 1.0, 0.4688, 1.0, 0.4688, 0.5, 0.4688, 0.5, 0.4688, 1.0, 0.4375, 1.0, 0.4375, 0.5, 0.4375, 0.5, 0.4375, 1.0, 0.4062, 1.0, 0.4062, 0.5, 0.4062, 0.5, 0.4062, 1.0, 0.375, 1.0, 0.375, 0.5, 0.375, 0.5, 0.375, 1.0, 0.3438, 1.0, 0.3438, 0.5, 0.3438, 0.5, 0.3438, 1.0, 0.3125, 1.0, 0.3125, 0.5, 0.3125, 0.5, 0.3125, 1.0, 0.2812, 1.0, 0.2812, 0.5, 0.2812, 0.5, 0.2812, 1.0, 0.25, 1.0, 0.25, 0.5, 0.25, 0.5, 0.25, 1.0, 0.2188, 1.0, 0.2188, 0.5, 0.2188, 0.5, 0.2188, 1.0, 0.1875, 1.0, 0.1875, 0.5, 0.1875, 0.5, 0.1875, 1.0, 0.1562, 1.0, 0.1562, 0.5, 0.1562, 0.5, 0.1562, 1.0, 0.125, 1.0, 0.125, 0.5, 0.125, 0.5, 0.125, 1.0, 0.09375, 1.0, 0.09375, 0.5, 0.09375, 0.5, 0.09375, 1.0, 0.0625, 1.0, 0.0625, 0.5, 0.2968, 0.4854, 0.25, 0.49, 0.2032, 0.4854, 0.1582, 0.4717, 0.1167, 0.4496, 0.08029, 0.4197, 0.05045, 0.3833, 0.02827, 0.3418, 0.01461, 0.2968, 0.01, 0.25, 0.01461, 0.2032, 0.02827, 0.1582, 0.05045, 0.1167, 0.08029, 0.08029, 0.1167, 0.05045, 0.1582, 0.02827, 0.2032, 0.01461, 0.25, 0.01, 0.2968, 0.01461, 0.3418, 0.02827, 0.3833, 0.05045, 0.4197, 0.08029, 0.4496, 0.1167, 0.4717, 0.1582, 0.4854, 0.2032, 0.49, 0.25, 0.4854, 0.2968, 0.4717, 0.3418, 0.4496, 0.3833, 0.4197, 0.4197, 0.3833, 0.4496, 0.3418, 0.4717, 0.0625, 0.5, 0.0625, 1.0, 0.03125, 1.0, 0.03125, 0.5, 0.03125, 0.5, 0.03125, 1.0, 0.0, 1.0, 0.0, 0.5, 0.75, 0.49, 0.7968, 0.4854, 0.8418, 0.4717, 0.8833, 0.4496, 0.9197, 0.4197, 0.9496, 0.3833, 0.9717, 0.3418, 0.9854, 0.2968, 0.99, 0.25, 0.9854, 0.2032, 0.9717, 0.1582, 0.9496, 0.1167, 0.9197, 0.08029, 0.8833, 0.05045, 0.8418, 0.02827, 0.7968, 0.01461, 0.75, 0.01, 0.7032, 0.01461, 0.6582, 0.02827, 0.6167, 0.05045, 0.5803, 0.08029, 0.5504, 0.1167, 0.5283, 0.1582, 0.5146, 0.2032, 0.51, 0.25, 0.5146, 0.2968, 0.5283, 0.3418, 0.5504, 0.3833, 0.5803, 0.4197, 0.6167, 0.4496, 0.6582, 0.4717, 0.7032, 0.4854])
me_cylinder.update()

# ---- objects
ob_empty = bpy.data.objects.new('Empty', None)
ob_hull = bpy.data.objects.new('Hull', me_sphere)
ob_engine = bpy.data.objects.new('Engine', me_cylinder)
ob_point = bpy.data.objects.new('Point', light_point)
ob_point_001 = bpy.data.objects.new('Point.001', light_point_001)
ob_camera = bpy.data.objects.new('Camera', cam_camera_001)
ob_camera_001 = bpy.data.objects.new('Camera.001', cam_camera_002)

# ---- transforms, parenting, visibility, modifiers, constraints
ob_empty.location = (0.0, 0.0, 0.0)
ob_empty.rotation_euler = (2.094, 0.0, 0.0)
ob_hull.location = (0.0, 0.0, 0.0)
ob_engine.location = (0.0, 0.0, 0.0)
_m = ob_engine.modifiers.new('Array', 'ARRAY')
_m.count = 3
_m.use_relative_offset = False
_m.use_object_offset = True
_m.offset_object = ob_empty
ob_point.location = (-20.0, -20.0, 20.0)
ob_point_001.location = (20.0, -20.0, 20.0)
ob_camera.location = (0.523, 0.0, 20.0)
ob_camera_001.location = (0.523, -20.0, 0.0)
ob_camera_001.rotation_euler = (1.571, 0.0, 0.0)

# ---- collection membership
col_collection.objects.link(ob_empty)
col_collection.objects.link(ob_hull)
col_collection.objects.link(ob_engine)
col_collection.objects.link(ob_point)
col_collection.objects.link(ob_point_001)
col_collection.objects.link(ob_camera)
col_collection.objects.link(ob_camera_001)

# ---- scene / render settings (as saved in the file)
scene.camera = ob_camera_001
scene.frame_start = 1; scene.frame_end = 250; scene.frame_set(1)
scene.render.engine = 'BLENDER_EEVEE_NEXT'
scene.render.film_transparent = True
bpy.context.view_layer.update()
